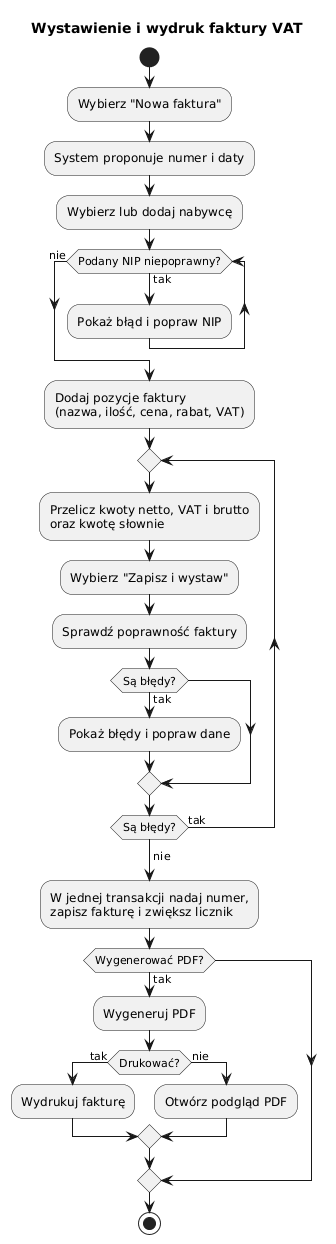

The diagram above was rendered by PlantUML. Its source (embedded in the PNG):
@startuml
title Wystawienie i wydruk faktury VAT

start
:Wybierz "Nowa faktura";
:System proponuje numer i daty;
:Wybierz lub dodaj nabywcę;

while (Podany NIP niepoprawny?) is (tak)
  :Pokaż błąd i popraw NIP;
endwhile (nie)

:Dodaj pozycje faktury
(nazwa, ilość, cena, rabat, VAT);

repeat
  :Przelicz kwoty netto, VAT i brutto
  oraz kwotę słownie;
  :Wybierz "Zapisz i wystaw";
  :Sprawdź poprawność faktury;

  if (Są błędy?) then (tak)
    :Pokaż błędy i popraw dane;
  endif

repeat while (Są błędy?) is (tak)
->nie;

:W jednej transakcji nadaj numer,
zapisz fakturę i zwiększ licznik;

if (Wygenerować PDF?) then (tak)
  :Wygeneruj PDF;
  if (Drukować?) then (tak)
    :Wydrukuj fakturę;
  else (nie)
    :Otwórz podgląd PDF;
  endif
endif

stop
@enduml